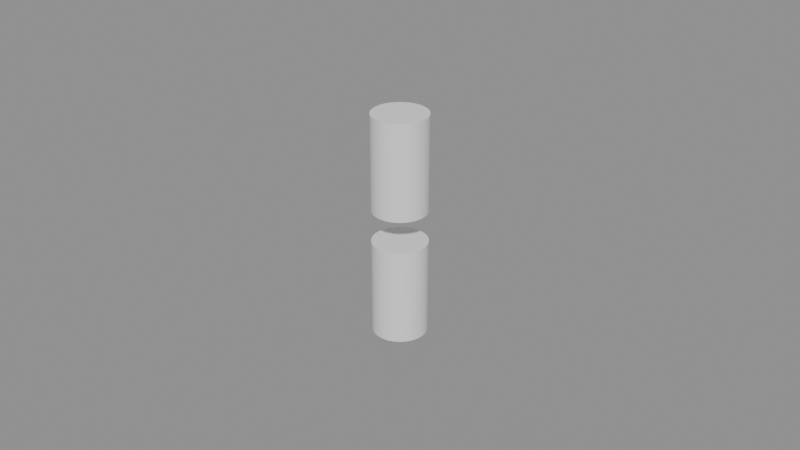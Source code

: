 # Source: 70sn-upper-housing-envelopes.blend  (saved by Blender 5.2.44; exported with 4.5.12 LTS)
import bpy
from mathutils import Matrix  # noqa: F401  (used for matrix-valued properties, if any)

bpy.ops.wm.read_factory_settings(use_empty=True)
scene = bpy.context.scene
scene.name = 'Scene'

# ---- meshes
me_cylinder = bpy.data.meshes.new('Cylinder')
me_cylinder.from_pydata([(0.0, 0.0085, -0.015), (0.0, 0.0085, 0.015), (0.0004171, 0.00849, -0.015), (0.0004171, 0.00849, 0.015), (0.0008331, 0.008459, -0.015), (0.0008331, 0.008459, 0.015), (0.001247, 0.008408, -0.015), (0.001247, 0.008408, 0.015), (0.001658, 0.008337, -0.015), (0.001658, 0.008337, 0.015), (0.002065, 0.008245, -0.015), (0.002065, 0.008245, 0.015), (0.002467, 0.008134, -0.015), (0.002467, 0.008134, 0.015), (0.002864, 0.008003, -0.015), (0.002864, 0.008003, 0.015), (0.003253, 0.007853, -0.015), (0.003253, 0.007853, 0.015), (0.003634, 0.007684, -0.015), (0.003634, 0.007684, 0.015), (0.004007, 0.007496, -0.015), (0.004007, 0.007496, 0.015), (0.00437, 0.007291, -0.015), (0.00437, 0.007291, 0.015), (0.004722, 0.007067, -0.015), (0.004722, 0.007067, 0.015), (0.005063, 0.006827, -0.015), (0.005063, 0.006827, 0.015), (0.005392, 0.006571, -0.015), (0.005392, 0.006571, 0.015), (0.005708, 0.006298, -0.015), (0.005708, 0.006298, 0.015), (0.00601, 0.00601, -0.015), (0.00601, 0.00601, 0.015), (0.006298, 0.005708, -0.015), (0.006298, 0.005708, 0.015), (0.006571, 0.005392, -0.015), (0.006571, 0.005392, 0.015), (0.006827, 0.005063, -0.015), (0.006827, 0.005063, 0.015), (0.007067, 0.004722, -0.015), (0.007067, 0.004722, 0.015), (0.007291, 0.00437, -0.015), (0.007291, 0.00437, 0.015), (0.007496, 0.004007, -0.015), (0.007496, 0.004007, 0.015), (0.007684, 0.003634, -0.015), (0.007684, 0.003634, 0.015), (0.007853, 0.003253, -0.015), (0.007853, 0.003253, 0.015), (0.008003, 0.002864, -0.015), (0.008003, 0.002864, 0.015), (0.008134, 0.002467, -0.015), (0.008134, 0.002467, 0.015), (0.008245, 0.002065, -0.015), (0.008245, 0.002065, 0.015), (0.008337, 0.001658, -0.015), (0.008337, 0.001658, 0.015), (0.008408, 0.001247, -0.015), (0.008408, 0.001247, 0.015), (0.008459, 0.0008331, -0.015), (0.008459, 0.0008331, 0.015), (0.00849, 0.0004171, -0.015), (0.00849, 0.0004171, 0.015), (0.0085, 0.0, -0.015), (0.0085, 0.0, 0.015), (0.00849, -0.0004171, -0.015), (0.00849, -0.0004171, 0.015), (0.008459, -0.0008331, -0.015), (0.008459, -0.0008331, 0.015), (0.008408, -0.001247, -0.015), (0.008408, -0.001247, 0.015), (0.008337, -0.001658, -0.015), (0.008337, -0.001658, 0.015), (0.008245, -0.002065, -0.015), (0.008245, -0.002065, 0.015), (0.008134, -0.002467, -0.015), (0.008134, -0.002467, 0.015), (0.008003, -0.002864, -0.015), (0.008003, -0.002864, 0.015), (0.007853, -0.003253, -0.015), (0.007853, -0.003253, 0.015), (0.007684, -0.003634, -0.015), (0.007684, -0.003634, 0.015), (0.007496, -0.004007, -0.015), (0.007496, -0.004007, 0.015), (0.007291, -0.00437, -0.015), (0.007291, -0.00437, 0.015), (0.007067, -0.004722, -0.015), (0.007067, -0.004722, 0.015), (0.006827, -0.005063, -0.015), (0.006827, -0.005063, 0.015), (0.006571, -0.005392, -0.015), (0.006571, -0.005392, 0.015), (0.006298, -0.005708, -0.015), (0.006298, -0.005708, 0.015), (0.00601, -0.00601, -0.015), (0.00601, -0.00601, 0.015), (0.005708, -0.006298, -0.015), (0.005708, -0.006298, 0.015), (0.005392, -0.006571, -0.015), (0.005392, -0.006571, 0.015), (0.005063, -0.006827, -0.015), (0.005063, -0.006827, 0.015), (0.004722, -0.007067, -0.015), (0.004722, -0.007067, 0.015), (0.00437, -0.007291, -0.015), (0.00437, -0.007291, 0.015), (0.004007, -0.007496, -0.015), (0.004007, -0.007496, 0.015), (0.003634, -0.007684, -0.015), (0.003634, -0.007684, 0.015), (0.003253, -0.007853, -0.015), (0.003253, -0.007853, 0.015), (0.002864, -0.008003, -0.015), (0.002864, -0.008003, 0.015), (0.002467, -0.008134, -0.015), (0.002467, -0.008134, 0.015), (0.002065, -0.008245, -0.015), (0.002065, -0.008245, 0.015), (0.001658, -0.008337, -0.015), (0.001658, -0.008337, 0.015), (0.001247, -0.008408, -0.015), (0.001247, -0.008408, 0.015), (0.0008331, -0.008459, -0.015), (0.0008331, -0.008459, 0.015), (0.0004171, -0.00849, -0.015), (0.0004171, -0.00849, 0.015), (0.0, -0.0085, -0.015), (0.0, -0.0085, 0.015), (-0.0004171, -0.00849, -0.015), (-0.0004171, -0.00849, 0.015), (-0.0008331, -0.008459, -0.015), (-0.0008331, -0.008459, 0.015), (-0.001247, -0.008408, -0.015), (-0.001247, -0.008408, 0.015), (-0.001658, -0.008337, -0.015), (-0.001658, -0.008337, 0.015), (-0.002065, -0.008245, -0.015), (-0.002065, -0.008245, 0.015), (-0.002467, -0.008134, -0.015), (-0.002467, -0.008134, 0.015), (-0.002864, -0.008003, -0.015), (-0.002864, -0.008003, 0.015), (-0.003253, -0.007853, -0.015), (-0.003253, -0.007853, 0.015), (-0.003634, -0.007684, -0.015), (-0.003634, -0.007684, 0.015), (-0.004007, -0.007496, -0.015), (-0.004007, -0.007496, 0.015), (-0.00437, -0.007291, -0.015), (-0.00437, -0.007291, 0.015), (-0.004722, -0.007067, -0.015), (-0.004722, -0.007067, 0.015), (-0.005063, -0.006827, -0.015), (-0.005063, -0.006827, 0.015), (-0.005392, -0.006571, -0.015), (-0.005392, -0.006571, 0.015), (-0.005708, -0.006298, -0.015), (-0.005708, -0.006298, 0.015), (-0.00601, -0.00601, -0.015), (-0.00601, -0.00601, 0.015), (-0.006298, -0.005708, -0.015), (-0.006298, -0.005708, 0.015), (-0.006571, -0.005392, -0.015), (-0.006571, -0.005392, 0.015), (-0.006827, -0.005063, -0.015), (-0.006827, -0.005063, 0.015), (-0.007067, -0.004722, -0.015), (-0.007067, -0.004722, 0.015), (-0.007291, -0.00437, -0.015), (-0.007291, -0.00437, 0.015), (-0.007496, -0.004007, -0.015), (-0.007496, -0.004007, 0.015), (-0.007684, -0.003634, -0.015), (-0.007684, -0.003634, 0.015), (-0.007853, -0.003253, -0.015), (-0.007853, -0.003253, 0.015), (-0.008003, -0.002864, -0.015), (-0.008003, -0.002864, 0.015), (-0.008134, -0.002467, -0.015), (-0.008134, -0.002467, 0.015), (-0.008245, -0.002065, -0.015), (-0.008245, -0.002065, 0.015), (-0.008337, -0.001658, -0.015), (-0.008337, -0.001658, 0.015), (-0.008408, -0.001247, -0.015), (-0.008408, -0.001247, 0.015), (-0.008459, -0.0008331, -0.015), (-0.008459, -0.0008331, 0.015), (-0.00849, -0.0004171, -0.015), (-0.00849, -0.0004171, 0.015), (-0.0085, 0.0, -0.015), (-0.0085, 0.0, 0.015), (-0.00849, 0.0004171, -0.015), (-0.00849, 0.0004171, 0.015), (-0.008459, 0.0008331, -0.015), (-0.008459, 0.0008331, 0.015), (-0.008408, 0.001247, -0.015), (-0.008408, 0.001247, 0.015), (-0.008337, 0.001658, -0.015), (-0.008337, 0.001658, 0.015), (-0.008245, 0.002065, -0.015), (-0.008245, 0.002065, 0.015), (-0.008134, 0.002467, -0.015), (-0.008134, 0.002467, 0.015), (-0.008003, 0.002864, -0.015), (-0.008003, 0.002864, 0.015), (-0.007853, 0.003253, -0.015), (-0.007853, 0.003253, 0.015), (-0.007684, 0.003634, -0.015), (-0.007684, 0.003634, 0.015), (-0.007496, 0.004007, -0.015), (-0.007496, 0.004007, 0.015), (-0.007291, 0.00437, -0.015), (-0.007291, 0.00437, 0.015), (-0.007067, 0.004722, -0.015), (-0.007067, 0.004722, 0.015), (-0.006827, 0.005063, -0.015), (-0.006827, 0.005063, 0.015), (-0.006571, 0.005392, -0.015), (-0.006571, 0.005392, 0.015), (-0.006298, 0.005708, -0.015), (-0.006298, 0.005708, 0.015), (-0.00601, 0.00601, -0.015), (-0.00601, 0.00601, 0.015), (-0.005708, 0.006298, -0.015), (-0.005708, 0.006298, 0.015), (-0.005392, 0.006571, -0.015), (-0.005392, 0.006571, 0.015), (-0.005063, 0.006827, -0.015), (-0.005063, 0.006827, 0.015), (-0.004722, 0.007067, -0.015), (-0.004722, 0.007067, 0.015), (-0.00437, 0.007291, -0.015), (-0.00437, 0.007291, 0.015), (-0.004007, 0.007496, -0.015), (-0.004007, 0.007496, 0.015), (-0.003634, 0.007684, -0.015), (-0.003634, 0.007684, 0.015), (-0.003253, 0.007853, -0.015), (-0.003253, 0.007853, 0.015), (-0.002864, 0.008003, -0.015), (-0.002864, 0.008003, 0.015), (-0.002467, 0.008134, -0.015), (-0.002467, 0.008134, 0.015), (-0.002065, 0.008245, -0.015), (-0.002065, 0.008245, 0.015), (-0.001658, 0.008337, -0.015), (-0.001658, 0.008337, 0.015), (-0.001247, 0.008408, -0.015), (-0.001247, 0.008408, 0.015), (-0.0008331, 0.008459, -0.015), (-0.0008331, 0.008459, 0.015), (-0.0004171, 0.00849, -0.015), (-0.0004171, 0.00849, 0.015)], [], [(0, 1, 3, 2), (2, 3, 5, 4), (4, 5, 7, 6), (6, 7, 9, 8), (8, 9, 11, 10), (10, 11, 13, 12), (12, 13, 15, 14), (14, 15, 17, 16), (16, 17, 19, 18), (18, 19, 21, 20), (20, 21, 23, 22), (22, 23, 25, 24), (24, 25, 27, 26), (26, 27, 29, 28), (28, 29, 31, 30), (30, 31, 33, 32), (32, 33, 35, 34), (34, 35, 37, 36), (36, 37, 39, 38), (38, 39, 41, 40), (40, 41, 43, 42), (42, 43, 45, 44), (44, 45, 47, 46), (46, 47, 49, 48), (48, 49, 51, 50), (50, 51, 53, 52), (52, 53, 55, 54), (54, 55, 57, 56), (56, 57, 59, 58), (58, 59, 61, 60), (60, 61, 63, 62), (62, 63, 65, 64), (64, 65, 67, 66), (66, 67, 69, 68), (68, 69, 71, 70), (70, 71, 73, 72), (72, 73, 75, 74), (74, 75, 77, 76), (76, 77, 79, 78), (78, 79, 81, 80), (80, 81, 83, 82), (82, 83, 85, 84), (84, 85, 87, 86), (86, 87, 89, 88), (88, 89, 91, 90), (90, 91, 93, 92), (92, 93, 95, 94), (94, 95, 97, 96), (96, 97, 99, 98), (98, 99, 101, 100), (100, 101, 103, 102), (102, 103, 105, 104), (104, 105, 107, 106), (106, 107, 109, 108), (108, 109, 111, 110), (110, 111, 113, 112), (112, 113, 115, 114), (114, 115, 117, 116), (116, 117, 119, 118), (118, 119, 121, 120), (120, 121, 123, 122), (122, 123, 125, 124), (124, 125, 127, 126), (126, 127, 129, 128), (128, 129, 131, 130), (130, 131, 133, 132), (132, 133, 135, 134), (134, 135, 137, 136), (136, 137, 139, 138), (138, 139, 141, 140), (140, 141, 143, 142), (142, 143, 145, 144), (144, 145, 147, 146), (146, 147, 149, 148), (148, 149, 151, 150), (150, 151, 153, 152), (152, 153, 155, 154), (154, 155, 157, 156), (156, 157, 159, 158), (158, 159, 161, 160), (160, 161, 163, 162), (162, 163, 165, 164), (164, 165, 167, 166), (166, 167, 169, 168), (168, 169, 171, 170), (170, 171, 173, 172), (172, 173, 175, 174), (174, 175, 177, 176), (176, 177, 179, 178), (178, 179, 181, 180), (180, 181, 183, 182), (182, 183, 185, 184), (184, 185, 187, 186), (186, 187, 189, 188), (188, 189, 191, 190), (190, 191, 193, 192), (192, 193, 195, 194), (194, 195, 197, 196), (196, 197, 199, 198), (198, 199, 201, 200), (200, 201, 203, 202), (202, 203, 205, 204), (204, 205, 207, 206), (206, 207, 209, 208), (208, 209, 211, 210), (210, 211, 213, 212), (212, 213, 215, 214), (214, 215, 217, 216), (216, 217, 219, 218), (218, 219, 221, 220), (220, 221, 223, 222), (222, 223, 225, 224), (224, 225, 227, 226), (226, 227, 229, 228), (228, 229, 231, 230), (230, 231, 233, 232), (232, 233, 235, 234), (234, 235, 237, 236), (236, 237, 239, 238), (238, 239, 241, 240), (240, 241, 243, 242), (242, 243, 245, 244), (244, 245, 247, 246), (246, 247, 249, 248), (248, 249, 251, 250), (250, 251, 253, 252), (3, 1, 255, 253, 251, 249, 247, 245, 243, 241, 239, 237, 235, 233, 231, 229, 227, 225, 223, 221, 219, 217, 215, 213, 211, 209, 207, 205, 203, 201, 199, 197, 195, 193, 191, 189, 187, 185, 183, 181, 179, 177, 175, 173, 171, 169, 167, 165, 163, 161, 159, 157, 155, 153, 151, 149, 147, 145, 143, 141, 139, 137, 135, 133, 131, 129, 127, 125, 123, 121, 119, 117, 115, 113, 111, 109, 107, 105, 103, 101, 99, 97, 95, 93, 91, 89, 87, 85, 83, 81, 79, 77, 75, 73, 71, 69, 67, 65, 63, 61, 59, 57, 55, 53, 51, 49, 47, 45, 43, 41, 39, 37, 35, 33, 31, 29, 27, 25, 23, 21, 19, 17, 15, 13, 11, 9, 7, 5), (252, 253, 255, 254), (254, 255, 1, 0), (0, 2, 4, 6, 8, 10, 12, 14, 16, 18, 20, 22, 24, 26, 28, 30, 32, 34, 36, 38, 40, 42, 44, 46, 48, 50, 52, 54, 56, 58, 60, 62, 64, 66, 68, 70, 72, 74, 76, 78, 80, 82, 84, 86, 88, 90, 92, 94, 96, 98, 100, 102, 104, 106, 108, 110, 112, 114, 116, 118, 120, 122, 124, 126, 128, 130, 132, 134, 136, 138, 140, 142, 144, 146, 148, 150, 152, 154, 156, 158, 160, 162, 164, 166, 168, 170, 172, 174, 176, 178, 180, 182, 184, 186, 188, 190, 192, 194, 196, 198, 200, 202, 204, 206, 208, 210, 212, 214, 216, 218, 220, 222, 224, 226, 228, 230, 232, 234, 236, 238, 240, 242, 244, 246, 248, 250, 252, 254)])
_uv = me_cylinder.uv_layers.new(name='UVMap')
_uv.uv.foreach_set('vector', [1.0, 0.5, 1.0, 1.0, 0.9922, 1.0, 0.9922, 0.5, 0.9922, 0.5, 0.9922, 1.0, 0.9844, 1.0, 0.9844, 0.5, 0.9844, 0.5, 0.9844, 1.0, 0.9766, 1.0, 0.9766, 0.5, 0.9766, 0.5, 0.9766, 1.0, 0.9688, 1.0, 0.9688, 0.5, 0.9688, 0.5, 0.9688, 1.0, 0.9609, 1.0, 0.9609, 0.5, 0.9609, 0.5, 0.9609, 1.0, 0.9531, 1.0, 0.9531, 0.5, 0.9531, 0.5, 0.9531, 1.0, 0.9453, 1.0, 0.9453, 0.5, 0.9453, 0.5, 0.9453, 1.0, 0.9375, 1.0, 0.9375, 0.5, 0.9375, 0.5, 0.9375, 1.0, 0.9297, 1.0, 0.9297, 0.5, 0.9297, 0.5, 0.9297, 1.0, 0.9219, 1.0, 0.9219, 0.5, 0.9219, 0.5, 0.9219, 1.0, 0.9141, 1.0, 0.9141, 0.5, 0.9141, 0.5, 0.9141, 1.0, 0.9062, 1.0, 0.9062, 0.5, 0.9062, 0.5, 0.9062, 1.0, 0.8984, 1.0, 0.8984, 0.5, 0.8984, 0.5, 0.8984, 1.0, 0.8906, 1.0, 0.8906, 0.5, 0.8906, 0.5, 0.8906, 1.0, 0.8828, 1.0, 0.8828, 0.5, 0.8828, 0.5, 0.8828, 1.0, 0.875, 1.0, 0.875, 0.5, 0.875, 0.5, 0.875, 1.0, 0.8672, 1.0, 0.8672, 0.5, 0.8672, 0.5, 0.8672, 1.0, 0.8594, 1.0, 0.8594, 0.5, 0.8594, 0.5, 0.8594, 1.0, 0.8516, 1.0, 0.8516, 0.5, 0.8516, 0.5, 0.8516, 1.0, 0.8438, 1.0, 0.8438, 0.5, 0.8438, 0.5, 0.8438, 1.0, 0.8359, 1.0, 0.8359, 0.5, 0.8359, 0.5, 0.8359, 1.0, 0.8281, 1.0, 0.8281, 0.5, 0.8281, 0.5, 0.8281, 1.0, 0.8203, 1.0, 0.8203, 0.5, 0.8203, 0.5, 0.8203, 1.0, 0.8125, 1.0, 0.8125, 0.5, 0.8125, 0.5, 0.8125, 1.0, 0.8047, 1.0, 0.8047, 0.5, 0.8047, 0.5, 0.8047, 1.0, 0.7969, 1.0, 0.7969, 0.5, 0.7969, 0.5, 0.7969, 1.0, 0.7891, 1.0, 0.7891, 0.5, 0.7891, 0.5, 0.7891, 1.0, 0.7812, 1.0, 0.7812, 0.5, 0.7812, 0.5, 0.7812, 1.0, 0.7734, 1.0, 0.7734, 0.5, 0.7734, 0.5, 0.7734, 1.0, 0.7656, 1.0, 0.7656, 0.5, 0.7656, 0.5, 0.7656, 1.0, 0.7578, 1.0, 0.7578, 0.5, 0.7578, 0.5, 0.7578, 1.0, 0.75, 1.0, 0.75, 0.5, 0.75, 0.5, 0.75, 1.0, 0.7422, 1.0, 0.7422, 0.5, 0.7422, 0.5, 0.7422, 1.0, 0.7344, 1.0, 0.7344, 0.5, 0.7344, 0.5, 0.7344, 1.0, 0.7266, 1.0, 0.7266, 0.5, 0.7266, 0.5, 0.7266, 1.0, 0.7188, 1.0, 0.7188, 0.5, 0.7188, 0.5, 0.7188, 1.0, 0.7109, 1.0, 0.7109, 0.5, 0.7109, 0.5, 0.7109, 1.0, 0.7031, 1.0, 0.7031, 0.5, 0.7031, 0.5, 0.7031, 1.0, 0.6953, 1.0, 0.6953, 0.5, 0.6953, 0.5, 0.6953, 1.0, 0.6875, 1.0, 0.6875, 0.5, 0.6875, 0.5, 0.6875, 1.0, 0.6797, 1.0, 0.6797, 0.5, 0.6797, 0.5, 0.6797, 1.0, 0.6719, 1.0, 0.6719, 0.5, 0.6719, 0.5, 0.6719, 1.0, 0.6641, 1.0, 0.6641, 0.5, 0.6641, 0.5, 0.6641, 1.0, 0.6562, 1.0, 0.6562, 0.5, 0.6562, 0.5, 0.6562, 1.0, 0.6484, 1.0, 0.6484, 0.5, 0.6484, 0.5, 0.6484, 1.0, 0.6406, 1.0, 0.6406, 0.5, 0.6406, 0.5, 0.6406, 1.0, 0.6328, 1.0, 0.6328, 0.5, 0.6328, 0.5, 0.6328, 1.0, 0.625, 1.0, 0.625, 0.5, 0.625, 0.5, 0.625, 1.0, 0.6172, 1.0, 0.6172, 0.5, 0.6172, 0.5, 0.6172, 1.0, 0.6094, 1.0, 0.6094, 0.5, 0.6094, 0.5, 0.6094, 1.0, 0.6016, 1.0, 0.6016, 0.5, 0.6016, 0.5, 0.6016, 1.0, 0.5938, 1.0, 0.5938, 0.5, 0.5938, 0.5, 0.5938, 1.0, 0.5859, 1.0, 0.5859, 0.5, 0.5859, 0.5, 0.5859, 1.0, 0.5781, 1.0, 0.5781, 0.5, 0.5781, 0.5, 0.5781, 1.0, 0.5703, 1.0, 0.5703, 0.5, 0.5703, 0.5, 0.5703, 1.0, 0.5625, 1.0, 0.5625, 0.5, 0.5625, 0.5, 0.5625, 1.0, 0.5547, 1.0, 0.5547, 0.5, 0.5547, 0.5, 0.5547, 1.0, 0.5469, 1.0, 0.5469, 0.5, 0.5469, 0.5, 0.5469, 1.0, 0.5391, 1.0, 0.5391, 0.5, 0.5391, 0.5, 0.5391, 1.0, 0.5312, 1.0, 0.5312, 0.5, 0.5312, 0.5, 0.5312, 1.0, 0.5234, 1.0, 0.5234, 0.5, 0.5234, 0.5, 0.5234, 1.0, 0.5156, 1.0, 0.5156, 0.5, 0.5156, 0.5, 0.5156, 1.0, 0.5078, 1.0, 0.5078, 0.5, 0.5078, 0.5, 0.5078, 1.0, 0.5, 1.0, 0.5, 0.5, 0.5, 0.5, 0.5, 1.0, 0.4922, 1.0, 0.4922, 0.5, 0.4922, 0.5, 0.4922, 1.0, 0.4844, 1.0, 0.4844, 0.5, 0.4844, 0.5, 0.4844, 1.0, 0.4766, 1.0, 0.4766, 0.5, 0.4766, 0.5, 0.4766, 1.0, 0.4688, 1.0, 0.4688, 0.5, 0.4688, 0.5, 0.4688, 1.0, 0.4609, 1.0, 0.4609, 0.5, 0.4609, 0.5, 0.4609, 1.0, 0.4531, 1.0, 0.4531, 0.5, 0.4531, 0.5, 0.4531, 1.0, 0.4453, 1.0, 0.4453, 0.5, 0.4453, 0.5, 0.4453, 1.0, 0.4375, 1.0, 0.4375, 0.5, 0.4375, 0.5, 0.4375, 1.0, 0.4297, 1.0, 0.4297, 0.5, 0.4297, 0.5, 0.4297, 1.0, 0.4219, 1.0, 0.4219, 0.5, 0.4219, 0.5, 0.4219, 1.0, 0.4141, 1.0, 0.4141, 0.5, 0.4141, 0.5, 0.4141, 1.0, 0.4062, 1.0, 0.4062, 0.5, 0.4062, 0.5, 0.4062, 1.0, 0.3984, 1.0, 0.3984, 0.5, 0.3984, 0.5, 0.3984, 1.0, 0.3906, 1.0, 0.3906, 0.5, 0.3906, 0.5, 0.3906, 1.0, 0.3828, 1.0, 0.3828, 0.5, 0.3828, 0.5, 0.3828, 1.0, 0.375, 1.0, 0.375, 0.5, 0.375, 0.5, 0.375, 1.0, 0.3672, 1.0, 0.3672, 0.5, 0.3672, 0.5, 0.3672, 1.0, 0.3594, 1.0, 0.3594, 0.5, 0.3594, 0.5, 0.3594, 1.0, 0.3516, 1.0, 0.3516, 0.5, 0.3516, 0.5, 0.3516, 1.0, 0.3438, 1.0, 0.3438, 0.5, 0.3438, 0.5, 0.3438, 1.0, 0.3359, 1.0, 0.3359, 0.5, 0.3359, 0.5, 0.3359, 1.0, 0.3281, 1.0, 0.3281, 0.5, 0.3281, 0.5, 0.3281, 1.0, 0.3203, 1.0, 0.3203, 0.5, 0.3203, 0.5, 0.3203, 1.0, 0.3125, 1.0, 0.3125, 0.5, 0.3125, 0.5, 0.3125, 1.0, 0.3047, 1.0, 0.3047, 0.5, 0.3047, 0.5, 0.3047, 1.0, 0.2969, 1.0, 0.2969, 0.5, 0.2969, 0.5, 0.2969, 1.0, 0.2891, 1.0, 0.2891, 0.5, 0.2891, 0.5, 0.2891, 1.0, 0.2812, 1.0, 0.2812, 0.5, 0.2812, 0.5, 0.2812, 1.0, 0.2734, 1.0, 0.2734, 0.5, 0.2734, 0.5, 0.2734, 1.0, 0.2656, 1.0, 0.2656, 0.5, 0.2656, 0.5, 0.2656, 1.0, 0.2578, 1.0, 0.2578, 0.5, 0.2578, 0.5, 0.2578, 1.0, 0.25, 1.0, 0.25, 0.5, 0.25, 0.5, 0.25, 1.0, 0.2422, 1.0, 0.2422, 0.5, 0.2422, 0.5, 0.2422, 1.0, 0.2344, 1.0, 0.2344, 0.5, 0.2344, 0.5, 0.2344, 1.0, 0.2266, 1.0, 0.2266, 0.5, 0.2266, 0.5, 0.2266, 1.0, 0.2188, 1.0, 0.2188, 0.5, 0.2188, 0.5, 0.2188, 1.0, 0.2109, 1.0, 0.2109, 0.5, 0.2109, 0.5, 0.2109, 1.0, 0.2031, 1.0, 0.2031, 0.5, 0.2031, 0.5, 0.2031, 1.0, 0.1953, 1.0, 0.1953, 0.5, 0.1953, 0.5, 0.1953, 1.0, 0.1875, 1.0, 0.1875, 0.5, 0.1875, 0.5, 0.1875, 1.0, 0.1797, 1.0, 0.1797, 0.5, 0.1797, 0.5, 0.1797, 1.0, 0.1719, 1.0, 0.1719, 0.5, 0.1719, 0.5, 0.1719, 1.0, 0.1641, 1.0, 0.1641, 0.5, 0.1641, 0.5, 0.1641, 1.0, 0.1562, 1.0, 0.1562, 0.5, 0.1562, 0.5, 0.1562, 1.0, 0.1484, 1.0, 0.1484, 0.5, 0.1484, 0.5, 0.1484, 1.0, 0.1406, 1.0, 0.1406, 0.5, 0.1406, 0.5, 0.1406, 1.0, 0.1328, 1.0, 0.1328, 0.5, 0.1328, 0.5, 0.1328, 1.0, 0.125, 1.0, 0.125, 0.5, 0.125, 0.5, 0.125, 1.0, 0.1172, 1.0, 0.1172, 0.5, 0.1172, 0.5, 0.1172, 1.0, 0.1094, 1.0, 0.1094, 0.5, 0.1094, 0.5, 0.1094, 1.0, 0.1016, 1.0, 0.1016, 0.5, 0.1016, 0.5, 0.1016, 1.0, 0.09375, 1.0, 0.09375, 0.5, 0.09375, 0.5, 0.09375, 1.0, 0.08594, 1.0, 0.08594, 0.5, 0.08594, 0.5, 0.08594, 1.0, 0.07812, 1.0, 0.07812, 0.5, 0.07812, 0.5, 0.07812, 1.0, 0.07031, 1.0, 0.07031, 0.5, 0.07031, 0.5, 0.07031, 1.0, 0.0625, 1.0, 0.0625, 0.5, 0.0625, 0.5, 0.0625, 1.0, 0.05469, 1.0, 0.05469, 0.5, 0.05469, 0.5, 0.05469, 1.0, 0.04688, 1.0, 0.04688, 0.5, 0.04688, 0.5, 0.04688, 1.0, 0.03906, 1.0, 0.03906, 0.5, 0.03906, 0.5, 0.03906, 1.0, 0.03125, 1.0, 0.03125, 0.5, 0.03125, 0.5, 0.03125, 1.0, 0.02344, 1.0, 0.02344, 0.5, 0.02344, 0.5, 0.02344, 1.0, 0.01562, 1.0, 0.01562, 0.5, 0.2618, 0.4897, 0.25, 0.49, 0.2382, 0.4897, 0.2265, 0.4888, 0.2148, 0.4874, 0.2032, 0.4854, 0.1917, 0.4828, 0.1803, 0.4797, 0.1691, 0.476, 0.1582, 0.4717, 0.1474, 0.467, 0.1369, 0.4617, 0.1266, 0.4559, 0.1167, 0.4496, 0.107, 0.4428, 0.09775, 0.4355, 0.08883, 0.4278, 0.08029, 0.4197, 0.07217, 0.4112, 0.06448, 0.4023, 0.05723, 0.393, 0.05045, 0.3833, 0.04415, 0.3734, 0.03834, 0.3631, 0.03304, 0.3526, 0.02827, 0.3418, 0.02403, 0.3309, 0.02033, 0.3197, 0.01719, 0.3083, 0.01461, 0.2968, 0.0126, 0.2852, 0.01116, 0.2735, 0.01029, 0.2618, 0.01, 0.25, 0.01029, 0.2382, 0.01116, 0.2265, 0.0126, 0.2148, 0.01461, 0.2032, 0.01719, 0.1917, 0.02033, 0.1803, 0.02403, 0.1691, 0.02827, 0.1582, 0.03304, 0.1474, 0.03834, 0.1369, 0.04415, 0.1266, 0.05045, 0.1167, 0.05723, 0.107, 0.06448, 0.09775, 0.07217, 0.08883, 0.08029, 0.08029, 0.08883, 0.07217, 0.09775, 0.06448, 0.107, 0.05723, 0.1167, 0.05045, 0.1266, 0.04415, 0.1369, 0.03834, 0.1474, 0.03304, 0.1582, 0.02827, 0.1691, 0.02403, 0.1803, 0.02033, 0.1917, 0.01719, 0.2032, 0.01461, 0.2148, 0.0126, 0.2265, 0.01116, 0.2382, 0.01029, 0.25, 0.01, 0.2618, 0.01029, 0.2735, 0.01116, 0.2852, 0.0126, 0.2968, 0.01461, 0.3083, 0.01719, 0.3197, 0.02033, 0.3309, 0.02403, 0.3418, 0.02827, 0.3526, 0.03304, 0.3631, 0.03834, 0.3734, 0.04415, 0.3833, 0.05045, 0.393, 0.05723, 0.4023, 0.06448, 0.4112, 0.07217, 0.4197, 0.08029, 0.4278, 0.08883, 0.4355, 0.09775, 0.4428, 0.107, 0.4496, 0.1167, 0.4559, 0.1266, 0.4617, 0.1369, 0.467, 0.1474, 0.4717, 0.1582, 0.476, 0.1691, 0.4797, 0.1803, 0.4828, 0.1917, 0.4854, 0.2032, 0.4874, 0.2148, 0.4888, 0.2265, 0.4897, 0.2382, 0.49, 0.25, 0.4897, 0.2618, 0.4888, 0.2735, 0.4874, 0.2852, 0.4854, 0.2968, 0.4828, 0.3083, 0.4797, 0.3197, 0.476, 0.3309, 0.4717, 0.3418, 0.467, 0.3526, 0.4617, 0.3631, 0.4559, 0.3734, 0.4496, 0.3833, 0.4428, 0.393, 0.4355, 0.4023, 0.4278, 0.4112, 0.4197, 0.4197, 0.4112, 0.4278, 0.4023, 0.4355, 0.393, 0.4428, 0.3833, 0.4496, 0.3734, 0.4559, 0.3631, 0.4617, 0.3526, 0.467, 0.3418, 0.4717, 0.3309, 0.476, 0.3197, 0.4797, 0.3083, 0.4828, 0.2968, 0.4854, 0.2852, 0.4874, 0.2735, 0.4888, 0.01562, 0.5, 0.01562, 1.0, 0.007812, 1.0, 0.007812, 0.5, 0.007812, 0.5, 0.007812, 1.0, 0.0, 1.0, 0.0, 0.5, 0.75, 0.49, 0.7618, 0.4897, 0.7735, 0.4888, 0.7852, 0.4874, 0.7968, 0.4854, 0.8083, 0.4828, 0.8197, 0.4797, 0.8309, 0.476, 0.8418, 0.4717, 0.8526, 0.467, 0.8631, 0.4617, 0.8734, 0.4559, 0.8833, 0.4496, 0.893, 0.4428, 0.9023, 0.4355, 0.9112, 0.4278, 0.9197, 0.4197, 0.9278, 0.4112, 0.9355, 0.4023, 0.9428, 0.393, 0.9496, 0.3833, 0.9559, 0.3734, 0.9617, 0.3631, 0.967, 0.3526, 0.9717, 0.3418, 0.976, 0.3309, 0.9797, 0.3197, 0.9828, 0.3083, 0.9854, 0.2968, 0.9874, 0.2852, 0.9888, 0.2735, 0.9897, 0.2618, 0.99, 0.25, 0.9897, 0.2382, 0.9888, 0.2265, 0.9874, 0.2148, 0.9854, 0.2032, 0.9828, 0.1917, 0.9797, 0.1803, 0.976, 0.1691, 0.9717, 0.1582, 0.967, 0.1474, 0.9617, 0.1369, 0.9559, 0.1266, 0.9496, 0.1167, 0.9428, 0.107, 0.9355, 0.09775, 0.9278, 0.08883, 0.9197, 0.08029, 0.9112, 0.07217, 0.9023, 0.06448, 0.893, 0.05723, 0.8833, 0.05045, 0.8734, 0.04415, 0.8631, 0.03834, 0.8526, 0.03304, 0.8418, 0.02827, 0.8309, 0.02403, 0.8197, 0.02033, 0.8083, 0.01719, 0.7968, 0.01461, 0.7852, 0.0126, 0.7735, 0.01116, 0.7618, 0.01029, 0.75, 0.01, 0.7382, 0.01029, 0.7265, 0.01116, 0.7148, 0.0126, 0.7032, 0.01461, 0.6917, 0.01719, 0.6803, 0.02033, 0.6691, 0.02403, 0.6582, 0.02827, 0.6474, 0.03304, 0.6369, 0.03834, 0.6266, 0.04415, 0.6167, 0.05045, 0.607, 0.05723, 0.5977, 0.06448, 0.5888, 0.07217, 0.5803, 0.08029, 0.5722, 0.08883, 0.5645, 0.09775, 0.5572, 0.107, 0.5504, 0.1167, 0.5441, 0.1266, 0.5383, 0.1369, 0.533, 0.1474, 0.5283, 0.1582, 0.524, 0.1691, 0.5203, 0.1803, 0.5172, 0.1917, 0.5146, 0.2032, 0.5126, 0.2148, 0.5112, 0.2265, 0.5103, 0.2382, 0.51, 0.25, 0.5103, 0.2618, 0.5112, 0.2735, 0.5126, 0.2852, 0.5146, 0.2968, 0.5172, 0.3083, 0.5203, 0.3197, 0.524, 0.3309, 0.5283, 0.3418, 0.533, 0.3526, 0.5383, 0.3631, 0.5441, 0.3734, 0.5504, 0.3833, 0.5572, 0.393, 0.5645, 0.4023, 0.5722, 0.4112, 0.5803, 0.4197, 0.5888, 0.4278, 0.5977, 0.4355, 0.607, 0.4428, 0.6167, 0.4496, 0.6266, 0.4559, 0.6369, 0.4617, 0.6474, 0.467, 0.6582, 0.4717, 0.6691, 0.476, 0.6803, 0.4797, 0.6917, 0.4828, 0.7032, 0.4854, 0.7148, 0.4874, 0.7265, 0.4888, 0.7382, 0.4897])
me_cylinder.update()
me_cylinder_001 = bpy.data.meshes.new('Cylinder.001')
me_cylinder_001.from_pydata([(0.0, 0.0085, -0.015), (0.0, 0.0085, 0.015), (0.0004171, 0.00849, -0.015), (0.0004171, 0.00849, 0.015), (0.0008331, 0.008459, -0.015), (0.0008331, 0.008459, 0.015), (0.001247, 0.008408, -0.015), (0.001247, 0.008408, 0.015), (0.001658, 0.008337, -0.015), (0.001658, 0.008337, 0.015), (0.002065, 0.008245, -0.015), (0.002065, 0.008245, 0.015), (0.002467, 0.008134, -0.015), (0.002467, 0.008134, 0.015), (0.002864, 0.008003, -0.015), (0.002864, 0.008003, 0.015), (0.003253, 0.007853, -0.015), (0.003253, 0.007853, 0.015), (0.003634, 0.007684, -0.015), (0.003634, 0.007684, 0.015), (0.004007, 0.007496, -0.015), (0.004007, 0.007496, 0.015), (0.00437, 0.007291, -0.015), (0.00437, 0.007291, 0.015), (0.004722, 0.007067, -0.015), (0.004722, 0.007067, 0.015), (0.005063, 0.006827, -0.015), (0.005063, 0.006827, 0.015), (0.005392, 0.006571, -0.015), (0.005392, 0.006571, 0.015), (0.005708, 0.006298, -0.015), (0.005708, 0.006298, 0.015), (0.00601, 0.00601, -0.015), (0.00601, 0.00601, 0.015), (0.006298, 0.005708, -0.015), (0.006298, 0.005708, 0.015), (0.006571, 0.005392, -0.015), (0.006571, 0.005392, 0.015), (0.006827, 0.005063, -0.015), (0.006827, 0.005063, 0.015), (0.007067, 0.004722, -0.015), (0.007067, 0.004722, 0.015), (0.007291, 0.00437, -0.015), (0.007291, 0.00437, 0.015), (0.007496, 0.004007, -0.015), (0.007496, 0.004007, 0.015), (0.007684, 0.003634, -0.015), (0.007684, 0.003634, 0.015), (0.007853, 0.003253, -0.015), (0.007853, 0.003253, 0.015), (0.008003, 0.002864, -0.015), (0.008003, 0.002864, 0.015), (0.008134, 0.002467, -0.015), (0.008134, 0.002467, 0.015), (0.008245, 0.002065, -0.015), (0.008245, 0.002065, 0.015), (0.008337, 0.001658, -0.015), (0.008337, 0.001658, 0.015), (0.008408, 0.001247, -0.015), (0.008408, 0.001247, 0.015), (0.008459, 0.0008331, -0.015), (0.008459, 0.0008331, 0.015), (0.00849, 0.0004171, -0.015), (0.00849, 0.0004171, 0.015), (0.0085, 0.0, -0.015), (0.0085, 0.0, 0.015), (0.00849, -0.0004171, -0.015), (0.00849, -0.0004171, 0.015), (0.008459, -0.0008331, -0.015), (0.008459, -0.0008331, 0.015), (0.008408, -0.001247, -0.015), (0.008408, -0.001247, 0.015), (0.008337, -0.001658, -0.015), (0.008337, -0.001658, 0.015), (0.008245, -0.002065, -0.015), (0.008245, -0.002065, 0.015), (0.008134, -0.002467, -0.015), (0.008134, -0.002467, 0.015), (0.008003, -0.002864, -0.015), (0.008003, -0.002864, 0.015), (0.007853, -0.003253, -0.015), (0.007853, -0.003253, 0.015), (0.007684, -0.003634, -0.015), (0.007684, -0.003634, 0.015), (0.007496, -0.004007, -0.015), (0.007496, -0.004007, 0.015), (0.007291, -0.00437, -0.015), (0.007291, -0.00437, 0.015), (0.007067, -0.004722, -0.015), (0.007067, -0.004722, 0.015), (0.006827, -0.005063, -0.015), (0.006827, -0.005063, 0.015), (0.006571, -0.005392, -0.015), (0.006571, -0.005392, 0.015), (0.006298, -0.005708, -0.015), (0.006298, -0.005708, 0.015), (0.00601, -0.00601, -0.015), (0.00601, -0.00601, 0.015), (0.005708, -0.006298, -0.015), (0.005708, -0.006298, 0.015), (0.005392, -0.006571, -0.015), (0.005392, -0.006571, 0.015), (0.005063, -0.006827, -0.015), (0.005063, -0.006827, 0.015), (0.004722, -0.007067, -0.015), (0.004722, -0.007067, 0.015), (0.00437, -0.007291, -0.015), (0.00437, -0.007291, 0.015), (0.004007, -0.007496, -0.015), (0.004007, -0.007496, 0.015), (0.003634, -0.007684, -0.015), (0.003634, -0.007684, 0.015), (0.003253, -0.007853, -0.015), (0.003253, -0.007853, 0.015), (0.002864, -0.008003, -0.015), (0.002864, -0.008003, 0.015), (0.002467, -0.008134, -0.015), (0.002467, -0.008134, 0.015), (0.002065, -0.008245, -0.015), (0.002065, -0.008245, 0.015), (0.001658, -0.008337, -0.015), (0.001658, -0.008337, 0.015), (0.001247, -0.008408, -0.015), (0.001247, -0.008408, 0.015), (0.0008331, -0.008459, -0.015), (0.0008331, -0.008459, 0.015), (0.0004171, -0.00849, -0.015), (0.0004171, -0.00849, 0.015), (0.0, -0.0085, -0.015), (0.0, -0.0085, 0.015), (-0.0004171, -0.00849, -0.015), (-0.0004171, -0.00849, 0.015), (-0.0008331, -0.008459, -0.015), (-0.0008331, -0.008459, 0.015), (-0.001247, -0.008408, -0.015), (-0.001247, -0.008408, 0.015), (-0.001658, -0.008337, -0.015), (-0.001658, -0.008337, 0.015), (-0.002065, -0.008245, -0.015), (-0.002065, -0.008245, 0.015), (-0.002467, -0.008134, -0.015), (-0.002467, -0.008134, 0.015), (-0.002864, -0.008003, -0.015), (-0.002864, -0.008003, 0.015), (-0.003253, -0.007853, -0.015), (-0.003253, -0.007853, 0.015), (-0.003634, -0.007684, -0.015), (-0.003634, -0.007684, 0.015), (-0.004007, -0.007496, -0.015), (-0.004007, -0.007496, 0.015), (-0.00437, -0.007291, -0.015), (-0.00437, -0.007291, 0.015), (-0.004722, -0.007067, -0.015), (-0.004722, -0.007067, 0.015), (-0.005063, -0.006827, -0.015), (-0.005063, -0.006827, 0.015), (-0.005392, -0.006571, -0.015), (-0.005392, -0.006571, 0.015), (-0.005708, -0.006298, -0.015), (-0.005708, -0.006298, 0.015), (-0.00601, -0.00601, -0.015), (-0.00601, -0.00601, 0.015), (-0.006298, -0.005708, -0.015), (-0.006298, -0.005708, 0.015), (-0.006571, -0.005392, -0.015), (-0.006571, -0.005392, 0.015), (-0.006827, -0.005063, -0.015), (-0.006827, -0.005063, 0.015), (-0.007067, -0.004722, -0.015), (-0.007067, -0.004722, 0.015), (-0.007291, -0.00437, -0.015), (-0.007291, -0.00437, 0.015), (-0.007496, -0.004007, -0.015), (-0.007496, -0.004007, 0.015), (-0.007684, -0.003634, -0.015), (-0.007684, -0.003634, 0.015), (-0.007853, -0.003253, -0.015), (-0.007853, -0.003253, 0.015), (-0.008003, -0.002864, -0.015), (-0.008003, -0.002864, 0.015), (-0.008134, -0.002467, -0.015), (-0.008134, -0.002467, 0.015), (-0.008245, -0.002065, -0.015), (-0.008245, -0.002065, 0.015), (-0.008337, -0.001658, -0.015), (-0.008337, -0.001658, 0.015), (-0.008408, -0.001247, -0.015), (-0.008408, -0.001247, 0.015), (-0.008459, -0.0008331, -0.015), (-0.008459, -0.0008331, 0.015), (-0.00849, -0.0004171, -0.015), (-0.00849, -0.0004171, 0.015), (-0.0085, 0.0, -0.015), (-0.0085, 0.0, 0.015), (-0.00849, 0.0004171, -0.015), (-0.00849, 0.0004171, 0.015), (-0.008459, 0.0008331, -0.015), (-0.008459, 0.0008331, 0.015), (-0.008408, 0.001247, -0.015), (-0.008408, 0.001247, 0.015), (-0.008337, 0.001658, -0.015), (-0.008337, 0.001658, 0.015), (-0.008245, 0.002065, -0.015), (-0.008245, 0.002065, 0.015), (-0.008134, 0.002467, -0.015), (-0.008134, 0.002467, 0.015), (-0.008003, 0.002864, -0.015), (-0.008003, 0.002864, 0.015), (-0.007853, 0.003253, -0.015), (-0.007853, 0.003253, 0.015), (-0.007684, 0.003634, -0.015), (-0.007684, 0.003634, 0.015), (-0.007496, 0.004007, -0.015), (-0.007496, 0.004007, 0.015), (-0.007291, 0.00437, -0.015), (-0.007291, 0.00437, 0.015), (-0.007067, 0.004722, -0.015), (-0.007067, 0.004722, 0.015), (-0.006827, 0.005063, -0.015), (-0.006827, 0.005063, 0.015), (-0.006571, 0.005392, -0.015), (-0.006571, 0.005392, 0.015), (-0.006298, 0.005708, -0.015), (-0.006298, 0.005708, 0.015), (-0.00601, 0.00601, -0.015), (-0.00601, 0.00601, 0.015), (-0.005708, 0.006298, -0.015), (-0.005708, 0.006298, 0.015), (-0.005392, 0.006571, -0.015), (-0.005392, 0.006571, 0.015), (-0.005063, 0.006827, -0.015), (-0.005063, 0.006827, 0.015), (-0.004722, 0.007067, -0.015), (-0.004722, 0.007067, 0.015), (-0.00437, 0.007291, -0.015), (-0.00437, 0.007291, 0.015), (-0.004007, 0.007496, -0.015), (-0.004007, 0.007496, 0.015), (-0.003634, 0.007684, -0.015), (-0.003634, 0.007684, 0.015), (-0.003253, 0.007853, -0.015), (-0.003253, 0.007853, 0.015), (-0.002864, 0.008003, -0.015), (-0.002864, 0.008003, 0.015), (-0.002467, 0.008134, -0.015), (-0.002467, 0.008134, 0.015), (-0.002065, 0.008245, -0.015), (-0.002065, 0.008245, 0.015), (-0.001658, 0.008337, -0.015), (-0.001658, 0.008337, 0.015), (-0.001247, 0.008408, -0.015), (-0.001247, 0.008408, 0.015), (-0.0008331, 0.008459, -0.015), (-0.0008331, 0.008459, 0.015), (-0.0004171, 0.00849, -0.015), (-0.0004171, 0.00849, 0.015)], [], [(0, 1, 3, 2), (2, 3, 5, 4), (4, 5, 7, 6), (6, 7, 9, 8), (8, 9, 11, 10), (10, 11, 13, 12), (12, 13, 15, 14), (14, 15, 17, 16), (16, 17, 19, 18), (18, 19, 21, 20), (20, 21, 23, 22), (22, 23, 25, 24), (24, 25, 27, 26), (26, 27, 29, 28), (28, 29, 31, 30), (30, 31, 33, 32), (32, 33, 35, 34), (34, 35, 37, 36), (36, 37, 39, 38), (38, 39, 41, 40), (40, 41, 43, 42), (42, 43, 45, 44), (44, 45, 47, 46), (46, 47, 49, 48), (48, 49, 51, 50), (50, 51, 53, 52), (52, 53, 55, 54), (54, 55, 57, 56), (56, 57, 59, 58), (58, 59, 61, 60), (60, 61, 63, 62), (62, 63, 65, 64), (64, 65, 67, 66), (66, 67, 69, 68), (68, 69, 71, 70), (70, 71, 73, 72), (72, 73, 75, 74), (74, 75, 77, 76), (76, 77, 79, 78), (78, 79, 81, 80), (80, 81, 83, 82), (82, 83, 85, 84), (84, 85, 87, 86), (86, 87, 89, 88), (88, 89, 91, 90), (90, 91, 93, 92), (92, 93, 95, 94), (94, 95, 97, 96), (96, 97, 99, 98), (98, 99, 101, 100), (100, 101, 103, 102), (102, 103, 105, 104), (104, 105, 107, 106), (106, 107, 109, 108), (108, 109, 111, 110), (110, 111, 113, 112), (112, 113, 115, 114), (114, 115, 117, 116), (116, 117, 119, 118), (118, 119, 121, 120), (120, 121, 123, 122), (122, 123, 125, 124), (124, 125, 127, 126), (126, 127, 129, 128), (128, 129, 131, 130), (130, 131, 133, 132), (132, 133, 135, 134), (134, 135, 137, 136), (136, 137, 139, 138), (138, 139, 141, 140), (140, 141, 143, 142), (142, 143, 145, 144), (144, 145, 147, 146), (146, 147, 149, 148), (148, 149, 151, 150), (150, 151, 153, 152), (152, 153, 155, 154), (154, 155, 157, 156), (156, 157, 159, 158), (158, 159, 161, 160), (160, 161, 163, 162), (162, 163, 165, 164), (164, 165, 167, 166), (166, 167, 169, 168), (168, 169, 171, 170), (170, 171, 173, 172), (172, 173, 175, 174), (174, 175, 177, 176), (176, 177, 179, 178), (178, 179, 181, 180), (180, 181, 183, 182), (182, 183, 185, 184), (184, 185, 187, 186), (186, 187, 189, 188), (188, 189, 191, 190), (190, 191, 193, 192), (192, 193, 195, 194), (194, 195, 197, 196), (196, 197, 199, 198), (198, 199, 201, 200), (200, 201, 203, 202), (202, 203, 205, 204), (204, 205, 207, 206), (206, 207, 209, 208), (208, 209, 211, 210), (210, 211, 213, 212), (212, 213, 215, 214), (214, 215, 217, 216), (216, 217, 219, 218), (218, 219, 221, 220), (220, 221, 223, 222), (222, 223, 225, 224), (224, 225, 227, 226), (226, 227, 229, 228), (228, 229, 231, 230), (230, 231, 233, 232), (232, 233, 235, 234), (234, 235, 237, 236), (236, 237, 239, 238), (238, 239, 241, 240), (240, 241, 243, 242), (242, 243, 245, 244), (244, 245, 247, 246), (246, 247, 249, 248), (248, 249, 251, 250), (250, 251, 253, 252), (3, 1, 255, 253, 251, 249, 247, 245, 243, 241, 239, 237, 235, 233, 231, 229, 227, 225, 223, 221, 219, 217, 215, 213, 211, 209, 207, 205, 203, 201, 199, 197, 195, 193, 191, 189, 187, 185, 183, 181, 179, 177, 175, 173, 171, 169, 167, 165, 163, 161, 159, 157, 155, 153, 151, 149, 147, 145, 143, 141, 139, 137, 135, 133, 131, 129, 127, 125, 123, 121, 119, 117, 115, 113, 111, 109, 107, 105, 103, 101, 99, 97, 95, 93, 91, 89, 87, 85, 83, 81, 79, 77, 75, 73, 71, 69, 67, 65, 63, 61, 59, 57, 55, 53, 51, 49, 47, 45, 43, 41, 39, 37, 35, 33, 31, 29, 27, 25, 23, 21, 19, 17, 15, 13, 11, 9, 7, 5), (252, 253, 255, 254), (254, 255, 1, 0), (0, 2, 4, 6, 8, 10, 12, 14, 16, 18, 20, 22, 24, 26, 28, 30, 32, 34, 36, 38, 40, 42, 44, 46, 48, 50, 52, 54, 56, 58, 60, 62, 64, 66, 68, 70, 72, 74, 76, 78, 80, 82, 84, 86, 88, 90, 92, 94, 96, 98, 100, 102, 104, 106, 108, 110, 112, 114, 116, 118, 120, 122, 124, 126, 128, 130, 132, 134, 136, 138, 140, 142, 144, 146, 148, 150, 152, 154, 156, 158, 160, 162, 164, 166, 168, 170, 172, 174, 176, 178, 180, 182, 184, 186, 188, 190, 192, 194, 196, 198, 200, 202, 204, 206, 208, 210, 212, 214, 216, 218, 220, 222, 224, 226, 228, 230, 232, 234, 236, 238, 240, 242, 244, 246, 248, 250, 252, 254)])
_uv = me_cylinder_001.uv_layers.new(name='UVMap')
_uv.uv.foreach_set('vector', [1.0, 0.5, 1.0, 1.0, 0.9922, 1.0, 0.9922, 0.5, 0.9922, 0.5, 0.9922, 1.0, 0.9844, 1.0, 0.9844, 0.5, 0.9844, 0.5, 0.9844, 1.0, 0.9766, 1.0, 0.9766, 0.5, 0.9766, 0.5, 0.9766, 1.0, 0.9688, 1.0, 0.9688, 0.5, 0.9688, 0.5, 0.9688, 1.0, 0.9609, 1.0, 0.9609, 0.5, 0.9609, 0.5, 0.9609, 1.0, 0.9531, 1.0, 0.9531, 0.5, 0.9531, 0.5, 0.9531, 1.0, 0.9453, 1.0, 0.9453, 0.5, 0.9453, 0.5, 0.9453, 1.0, 0.9375, 1.0, 0.9375, 0.5, 0.9375, 0.5, 0.9375, 1.0, 0.9297, 1.0, 0.9297, 0.5, 0.9297, 0.5, 0.9297, 1.0, 0.9219, 1.0, 0.9219, 0.5, 0.9219, 0.5, 0.9219, 1.0, 0.9141, 1.0, 0.9141, 0.5, 0.9141, 0.5, 0.9141, 1.0, 0.9062, 1.0, 0.9062, 0.5, 0.9062, 0.5, 0.9062, 1.0, 0.8984, 1.0, 0.8984, 0.5, 0.8984, 0.5, 0.8984, 1.0, 0.8906, 1.0, 0.8906, 0.5, 0.8906, 0.5, 0.8906, 1.0, 0.8828, 1.0, 0.8828, 0.5, 0.8828, 0.5, 0.8828, 1.0, 0.875, 1.0, 0.875, 0.5, 0.875, 0.5, 0.875, 1.0, 0.8672, 1.0, 0.8672, 0.5, 0.8672, 0.5, 0.8672, 1.0, 0.8594, 1.0, 0.8594, 0.5, 0.8594, 0.5, 0.8594, 1.0, 0.8516, 1.0, 0.8516, 0.5, 0.8516, 0.5, 0.8516, 1.0, 0.8438, 1.0, 0.8438, 0.5, 0.8438, 0.5, 0.8438, 1.0, 0.8359, 1.0, 0.8359, 0.5, 0.8359, 0.5, 0.8359, 1.0, 0.8281, 1.0, 0.8281, 0.5, 0.8281, 0.5, 0.8281, 1.0, 0.8203, 1.0, 0.8203, 0.5, 0.8203, 0.5, 0.8203, 1.0, 0.8125, 1.0, 0.8125, 0.5, 0.8125, 0.5, 0.8125, 1.0, 0.8047, 1.0, 0.8047, 0.5, 0.8047, 0.5, 0.8047, 1.0, 0.7969, 1.0, 0.7969, 0.5, 0.7969, 0.5, 0.7969, 1.0, 0.7891, 1.0, 0.7891, 0.5, 0.7891, 0.5, 0.7891, 1.0, 0.7812, 1.0, 0.7812, 0.5, 0.7812, 0.5, 0.7812, 1.0, 0.7734, 1.0, 0.7734, 0.5, 0.7734, 0.5, 0.7734, 1.0, 0.7656, 1.0, 0.7656, 0.5, 0.7656, 0.5, 0.7656, 1.0, 0.7578, 1.0, 0.7578, 0.5, 0.7578, 0.5, 0.7578, 1.0, 0.75, 1.0, 0.75, 0.5, 0.75, 0.5, 0.75, 1.0, 0.7422, 1.0, 0.7422, 0.5, 0.7422, 0.5, 0.7422, 1.0, 0.7344, 1.0, 0.7344, 0.5, 0.7344, 0.5, 0.7344, 1.0, 0.7266, 1.0, 0.7266, 0.5, 0.7266, 0.5, 0.7266, 1.0, 0.7188, 1.0, 0.7188, 0.5, 0.7188, 0.5, 0.7188, 1.0, 0.7109, 1.0, 0.7109, 0.5, 0.7109, 0.5, 0.7109, 1.0, 0.7031, 1.0, 0.7031, 0.5, 0.7031, 0.5, 0.7031, 1.0, 0.6953, 1.0, 0.6953, 0.5, 0.6953, 0.5, 0.6953, 1.0, 0.6875, 1.0, 0.6875, 0.5, 0.6875, 0.5, 0.6875, 1.0, 0.6797, 1.0, 0.6797, 0.5, 0.6797, 0.5, 0.6797, 1.0, 0.6719, 1.0, 0.6719, 0.5, 0.6719, 0.5, 0.6719, 1.0, 0.6641, 1.0, 0.6641, 0.5, 0.6641, 0.5, 0.6641, 1.0, 0.6562, 1.0, 0.6562, 0.5, 0.6562, 0.5, 0.6562, 1.0, 0.6484, 1.0, 0.6484, 0.5, 0.6484, 0.5, 0.6484, 1.0, 0.6406, 1.0, 0.6406, 0.5, 0.6406, 0.5, 0.6406, 1.0, 0.6328, 1.0, 0.6328, 0.5, 0.6328, 0.5, 0.6328, 1.0, 0.625, 1.0, 0.625, 0.5, 0.625, 0.5, 0.625, 1.0, 0.6172, 1.0, 0.6172, 0.5, 0.6172, 0.5, 0.6172, 1.0, 0.6094, 1.0, 0.6094, 0.5, 0.6094, 0.5, 0.6094, 1.0, 0.6016, 1.0, 0.6016, 0.5, 0.6016, 0.5, 0.6016, 1.0, 0.5938, 1.0, 0.5938, 0.5, 0.5938, 0.5, 0.5938, 1.0, 0.5859, 1.0, 0.5859, 0.5, 0.5859, 0.5, 0.5859, 1.0, 0.5781, 1.0, 0.5781, 0.5, 0.5781, 0.5, 0.5781, 1.0, 0.5703, 1.0, 0.5703, 0.5, 0.5703, 0.5, 0.5703, 1.0, 0.5625, 1.0, 0.5625, 0.5, 0.5625, 0.5, 0.5625, 1.0, 0.5547, 1.0, 0.5547, 0.5, 0.5547, 0.5, 0.5547, 1.0, 0.5469, 1.0, 0.5469, 0.5, 0.5469, 0.5, 0.5469, 1.0, 0.5391, 1.0, 0.5391, 0.5, 0.5391, 0.5, 0.5391, 1.0, 0.5312, 1.0, 0.5312, 0.5, 0.5312, 0.5, 0.5312, 1.0, 0.5234, 1.0, 0.5234, 0.5, 0.5234, 0.5, 0.5234, 1.0, 0.5156, 1.0, 0.5156, 0.5, 0.5156, 0.5, 0.5156, 1.0, 0.5078, 1.0, 0.5078, 0.5, 0.5078, 0.5, 0.5078, 1.0, 0.5, 1.0, 0.5, 0.5, 0.5, 0.5, 0.5, 1.0, 0.4922, 1.0, 0.4922, 0.5, 0.4922, 0.5, 0.4922, 1.0, 0.4844, 1.0, 0.4844, 0.5, 0.4844, 0.5, 0.4844, 1.0, 0.4766, 1.0, 0.4766, 0.5, 0.4766, 0.5, 0.4766, 1.0, 0.4688, 1.0, 0.4688, 0.5, 0.4688, 0.5, 0.4688, 1.0, 0.4609, 1.0, 0.4609, 0.5, 0.4609, 0.5, 0.4609, 1.0, 0.4531, 1.0, 0.4531, 0.5, 0.4531, 0.5, 0.4531, 1.0, 0.4453, 1.0, 0.4453, 0.5, 0.4453, 0.5, 0.4453, 1.0, 0.4375, 1.0, 0.4375, 0.5, 0.4375, 0.5, 0.4375, 1.0, 0.4297, 1.0, 0.4297, 0.5, 0.4297, 0.5, 0.4297, 1.0, 0.4219, 1.0, 0.4219, 0.5, 0.4219, 0.5, 0.4219, 1.0, 0.4141, 1.0, 0.4141, 0.5, 0.4141, 0.5, 0.4141, 1.0, 0.4062, 1.0, 0.4062, 0.5, 0.4062, 0.5, 0.4062, 1.0, 0.3984, 1.0, 0.3984, 0.5, 0.3984, 0.5, 0.3984, 1.0, 0.3906, 1.0, 0.3906, 0.5, 0.3906, 0.5, 0.3906, 1.0, 0.3828, 1.0, 0.3828, 0.5, 0.3828, 0.5, 0.3828, 1.0, 0.375, 1.0, 0.375, 0.5, 0.375, 0.5, 0.375, 1.0, 0.3672, 1.0, 0.3672, 0.5, 0.3672, 0.5, 0.3672, 1.0, 0.3594, 1.0, 0.3594, 0.5, 0.3594, 0.5, 0.3594, 1.0, 0.3516, 1.0, 0.3516, 0.5, 0.3516, 0.5, 0.3516, 1.0, 0.3438, 1.0, 0.3438, 0.5, 0.3438, 0.5, 0.3438, 1.0, 0.3359, 1.0, 0.3359, 0.5, 0.3359, 0.5, 0.3359, 1.0, 0.3281, 1.0, 0.3281, 0.5, 0.3281, 0.5, 0.3281, 1.0, 0.3203, 1.0, 0.3203, 0.5, 0.3203, 0.5, 0.3203, 1.0, 0.3125, 1.0, 0.3125, 0.5, 0.3125, 0.5, 0.3125, 1.0, 0.3047, 1.0, 0.3047, 0.5, 0.3047, 0.5, 0.3047, 1.0, 0.2969, 1.0, 0.2969, 0.5, 0.2969, 0.5, 0.2969, 1.0, 0.2891, 1.0, 0.2891, 0.5, 0.2891, 0.5, 0.2891, 1.0, 0.2812, 1.0, 0.2812, 0.5, 0.2812, 0.5, 0.2812, 1.0, 0.2734, 1.0, 0.2734, 0.5, 0.2734, 0.5, 0.2734, 1.0, 0.2656, 1.0, 0.2656, 0.5, 0.2656, 0.5, 0.2656, 1.0, 0.2578, 1.0, 0.2578, 0.5, 0.2578, 0.5, 0.2578, 1.0, 0.25, 1.0, 0.25, 0.5, 0.25, 0.5, 0.25, 1.0, 0.2422, 1.0, 0.2422, 0.5, 0.2422, 0.5, 0.2422, 1.0, 0.2344, 1.0, 0.2344, 0.5, 0.2344, 0.5, 0.2344, 1.0, 0.2266, 1.0, 0.2266, 0.5, 0.2266, 0.5, 0.2266, 1.0, 0.2188, 1.0, 0.2188, 0.5, 0.2188, 0.5, 0.2188, 1.0, 0.2109, 1.0, 0.2109, 0.5, 0.2109, 0.5, 0.2109, 1.0, 0.2031, 1.0, 0.2031, 0.5, 0.2031, 0.5, 0.2031, 1.0, 0.1953, 1.0, 0.1953, 0.5, 0.1953, 0.5, 0.1953, 1.0, 0.1875, 1.0, 0.1875, 0.5, 0.1875, 0.5, 0.1875, 1.0, 0.1797, 1.0, 0.1797, 0.5, 0.1797, 0.5, 0.1797, 1.0, 0.1719, 1.0, 0.1719, 0.5, 0.1719, 0.5, 0.1719, 1.0, 0.1641, 1.0, 0.1641, 0.5, 0.1641, 0.5, 0.1641, 1.0, 0.1562, 1.0, 0.1562, 0.5, 0.1562, 0.5, 0.1562, 1.0, 0.1484, 1.0, 0.1484, 0.5, 0.1484, 0.5, 0.1484, 1.0, 0.1406, 1.0, 0.1406, 0.5, 0.1406, 0.5, 0.1406, 1.0, 0.1328, 1.0, 0.1328, 0.5, 0.1328, 0.5, 0.1328, 1.0, 0.125, 1.0, 0.125, 0.5, 0.125, 0.5, 0.125, 1.0, 0.1172, 1.0, 0.1172, 0.5, 0.1172, 0.5, 0.1172, 1.0, 0.1094, 1.0, 0.1094, 0.5, 0.1094, 0.5, 0.1094, 1.0, 0.1016, 1.0, 0.1016, 0.5, 0.1016, 0.5, 0.1016, 1.0, 0.09375, 1.0, 0.09375, 0.5, 0.09375, 0.5, 0.09375, 1.0, 0.08594, 1.0, 0.08594, 0.5, 0.08594, 0.5, 0.08594, 1.0, 0.07812, 1.0, 0.07812, 0.5, 0.07812, 0.5, 0.07812, 1.0, 0.07031, 1.0, 0.07031, 0.5, 0.07031, 0.5, 0.07031, 1.0, 0.0625, 1.0, 0.0625, 0.5, 0.0625, 0.5, 0.0625, 1.0, 0.05469, 1.0, 0.05469, 0.5, 0.05469, 0.5, 0.05469, 1.0, 0.04688, 1.0, 0.04688, 0.5, 0.04688, 0.5, 0.04688, 1.0, 0.03906, 1.0, 0.03906, 0.5, 0.03906, 0.5, 0.03906, 1.0, 0.03125, 1.0, 0.03125, 0.5, 0.03125, 0.5, 0.03125, 1.0, 0.02344, 1.0, 0.02344, 0.5, 0.02344, 0.5, 0.02344, 1.0, 0.01562, 1.0, 0.01562, 0.5, 0.2618, 0.4897, 0.25, 0.49, 0.2382, 0.4897, 0.2265, 0.4888, 0.2148, 0.4874, 0.2032, 0.4854, 0.1917, 0.4828, 0.1803, 0.4797, 0.1691, 0.476, 0.1582, 0.4717, 0.1474, 0.467, 0.1369, 0.4617, 0.1266, 0.4559, 0.1167, 0.4496, 0.107, 0.4428, 0.09775, 0.4355, 0.08883, 0.4278, 0.08029, 0.4197, 0.07217, 0.4112, 0.06448, 0.4023, 0.05723, 0.393, 0.05045, 0.3833, 0.04415, 0.3734, 0.03834, 0.3631, 0.03304, 0.3526, 0.02827, 0.3418, 0.02403, 0.3309, 0.02033, 0.3197, 0.01719, 0.3083, 0.01461, 0.2968, 0.0126, 0.2852, 0.01116, 0.2735, 0.01029, 0.2618, 0.01, 0.25, 0.01029, 0.2382, 0.01116, 0.2265, 0.0126, 0.2148, 0.01461, 0.2032, 0.01719, 0.1917, 0.02033, 0.1803, 0.02403, 0.1691, 0.02827, 0.1582, 0.03304, 0.1474, 0.03834, 0.1369, 0.04415, 0.1266, 0.05045, 0.1167, 0.05723, 0.107, 0.06448, 0.09775, 0.07217, 0.08883, 0.08029, 0.08029, 0.08883, 0.07217, 0.09775, 0.06448, 0.107, 0.05723, 0.1167, 0.05045, 0.1266, 0.04415, 0.1369, 0.03834, 0.1474, 0.03304, 0.1582, 0.02827, 0.1691, 0.02403, 0.1803, 0.02033, 0.1917, 0.01719, 0.2032, 0.01461, 0.2148, 0.0126, 0.2265, 0.01116, 0.2382, 0.01029, 0.25, 0.01, 0.2618, 0.01029, 0.2735, 0.01116, 0.2852, 0.0126, 0.2968, 0.01461, 0.3083, 0.01719, 0.3197, 0.02033, 0.3309, 0.02403, 0.3418, 0.02827, 0.3526, 0.03304, 0.3631, 0.03834, 0.3734, 0.04415, 0.3833, 0.05045, 0.393, 0.05723, 0.4023, 0.06448, 0.4112, 0.07217, 0.4197, 0.08029, 0.4278, 0.08883, 0.4355, 0.09775, 0.4428, 0.107, 0.4496, 0.1167, 0.4559, 0.1266, 0.4617, 0.1369, 0.467, 0.1474, 0.4717, 0.1582, 0.476, 0.1691, 0.4797, 0.1803, 0.4828, 0.1917, 0.4854, 0.2032, 0.4874, 0.2148, 0.4888, 0.2265, 0.4897, 0.2382, 0.49, 0.25, 0.4897, 0.2618, 0.4888, 0.2735, 0.4874, 0.2852, 0.4854, 0.2968, 0.4828, 0.3083, 0.4797, 0.3197, 0.476, 0.3309, 0.4717, 0.3418, 0.467, 0.3526, 0.4617, 0.3631, 0.4559, 0.3734, 0.4496, 0.3833, 0.4428, 0.393, 0.4355, 0.4023, 0.4278, 0.4112, 0.4197, 0.4197, 0.4112, 0.4278, 0.4023, 0.4355, 0.393, 0.4428, 0.3833, 0.4496, 0.3734, 0.4559, 0.3631, 0.4617, 0.3526, 0.467, 0.3418, 0.4717, 0.3309, 0.476, 0.3197, 0.4797, 0.3083, 0.4828, 0.2968, 0.4854, 0.2852, 0.4874, 0.2735, 0.4888, 0.01562, 0.5, 0.01562, 1.0, 0.007812, 1.0, 0.007812, 0.5, 0.007812, 0.5, 0.007812, 1.0, 0.0, 1.0, 0.0, 0.5, 0.75, 0.49, 0.7618, 0.4897, 0.7735, 0.4888, 0.7852, 0.4874, 0.7968, 0.4854, 0.8083, 0.4828, 0.8197, 0.4797, 0.8309, 0.476, 0.8418, 0.4717, 0.8526, 0.467, 0.8631, 0.4617, 0.8734, 0.4559, 0.8833, 0.4496, 0.893, 0.4428, 0.9023, 0.4355, 0.9112, 0.4278, 0.9197, 0.4197, 0.9278, 0.4112, 0.9355, 0.4023, 0.9428, 0.393, 0.9496, 0.3833, 0.9559, 0.3734, 0.9617, 0.3631, 0.967, 0.3526, 0.9717, 0.3418, 0.976, 0.3309, 0.9797, 0.3197, 0.9828, 0.3083, 0.9854, 0.2968, 0.9874, 0.2852, 0.9888, 0.2735, 0.9897, 0.2618, 0.99, 0.25, 0.9897, 0.2382, 0.9888, 0.2265, 0.9874, 0.2148, 0.9854, 0.2032, 0.9828, 0.1917, 0.9797, 0.1803, 0.976, 0.1691, 0.9717, 0.1582, 0.967, 0.1474, 0.9617, 0.1369, 0.9559, 0.1266, 0.9496, 0.1167, 0.9428, 0.107, 0.9355, 0.09775, 0.9278, 0.08883, 0.9197, 0.08029, 0.9112, 0.07217, 0.9023, 0.06448, 0.893, 0.05723, 0.8833, 0.05045, 0.8734, 0.04415, 0.8631, 0.03834, 0.8526, 0.03304, 0.8418, 0.02827, 0.8309, 0.02403, 0.8197, 0.02033, 0.8083, 0.01719, 0.7968, 0.01461, 0.7852, 0.0126, 0.7735, 0.01116, 0.7618, 0.01029, 0.75, 0.01, 0.7382, 0.01029, 0.7265, 0.01116, 0.7148, 0.0126, 0.7032, 0.01461, 0.6917, 0.01719, 0.6803, 0.02033, 0.6691, 0.02403, 0.6582, 0.02827, 0.6474, 0.03304, 0.6369, 0.03834, 0.6266, 0.04415, 0.6167, 0.05045, 0.607, 0.05723, 0.5977, 0.06448, 0.5888, 0.07217, 0.5803, 0.08029, 0.5722, 0.08883, 0.5645, 0.09775, 0.5572, 0.107, 0.5504, 0.1167, 0.5441, 0.1266, 0.5383, 0.1369, 0.533, 0.1474, 0.5283, 0.1582, 0.524, 0.1691, 0.5203, 0.1803, 0.5172, 0.1917, 0.5146, 0.2032, 0.5126, 0.2148, 0.5112, 0.2265, 0.5103, 0.2382, 0.51, 0.25, 0.5103, 0.2618, 0.5112, 0.2735, 0.5126, 0.2852, 0.5146, 0.2968, 0.5172, 0.3083, 0.5203, 0.3197, 0.524, 0.3309, 0.5283, 0.3418, 0.533, 0.3526, 0.5383, 0.3631, 0.5441, 0.3734, 0.5504, 0.3833, 0.5572, 0.393, 0.5645, 0.4023, 0.5722, 0.4112, 0.5803, 0.4197, 0.5888, 0.4278, 0.5977, 0.4355, 0.607, 0.4428, 0.6167, 0.4496, 0.6266, 0.4559, 0.6369, 0.4617, 0.6474, 0.467, 0.6582, 0.4717, 0.6691, 0.476, 0.6803, 0.4797, 0.6917, 0.4828, 0.7032, 0.4854, 0.7148, 0.4874, 0.7265, 0.4888, 0.7382, 0.4897])
me_cylinder_001.update()

# ---- objects
ob_70sn_upper_housing_envelope_a = bpy.data.objects.new('70SN UPPER HOUSING ENVELOPE A', me_cylinder)
ob_70sn_upper_housing_envelope_b = bpy.data.objects.new('70SN UPPER HOUSING ENVELOPE B', me_cylinder_001)

# ---- transforms, parenting, visibility, modifiers, constraints
ob_70sn_upper_housing_envelope_a.location = (0.0, 0.0, 0.015)
ob_70sn_upper_housing_envelope_b.location = (0.0, 0.0, 0.055)

# ---- collection membership
scene.collection.objects.link(ob_70sn_upper_housing_envelope_a)
scene.collection.objects.link(ob_70sn_upper_housing_envelope_b)

# ---- scene / render settings (as saved in the file)
scene.frame_start = 1; scene.frame_end = 250; scene.frame_set(1)
scene.render.engine = 'BLENDER_EEVEE_NEXT'
scene.render.bake_bias = 0.0
scene.render.bake_samples = 0
scene.render.compositor_device = 'GPU'
scene.eevee.use_volume_custom_range = False
scene.eevee.fast_gi_thickness_near = 0.1
scene.eevee.fast_gi_thickness_far = 0.0
scene.eevee.ray_tracing_options.screen_trace_thickness = 0.1
bpy.context.view_layer.update()

# ---- added for rendering (the .blend has no active camera and no usable light): camera, sun + grey world if the file has none
cam_auto = bpy.data.cameras.new('AutoCamera')
cam_auto.lens = 50.0
cam_auto.sensor_width = 36.0
cam_auto.clip_end = 1000.0
ob_auto_camera = bpy.data.objects.new('AutoCamera', cam_auto)
scene.collection.objects.link(ob_auto_camera)
ob_auto_camera.location = (0.185045, -0.222054, 0.183036)
ob_auto_camera.rotation_euler = (1.09748, -7.21219e-08, 0.694738)
scene.camera = ob_auto_camera
light_auto_sun = bpy.data.lights.new('AutoSun', 'SUN')
light_auto_sun.energy = 3.0
light_auto_sun.angle = 0.0523599
ob_auto_sun = bpy.data.objects.new('AutoSun', light_auto_sun)
scene.collection.objects.link(ob_auto_sun)
ob_auto_sun.rotation_euler = (0.872665, 0.174533, 0.523599)
if scene.world is None:
    world_auto = bpy.data.worlds.new('AutoWorld')
    world_auto.color = (0.3, 0.3, 0.3)
    scene.world = world_auto
bpy.context.view_layer.update()
